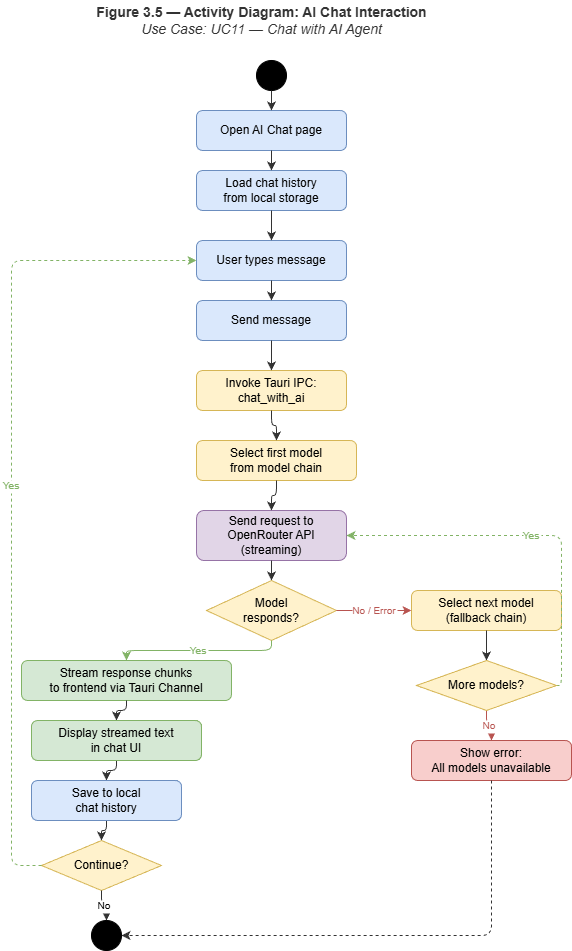

The diagram above was exported from draw.io. Its source (the exported page's mxGraphModel, read from the mxfile embedded in the PNG):
<mxGraphModel dx="1091" dy="697" grid="1" gridSize="10" guides="1" tooltips="1" connect="1" arrows="1" fold="1" page="1" pageScale="1" pageWidth="1169" pageHeight="827" math="0" shadow="0">
  <root>
    <mxCell id="0" />
    <mxCell id="1" parent="0" />
    <mxCell id="title" value="&lt;b&gt;Figure 3.5 — Activity Diagram: AI Chat Interaction&lt;/b&gt;&lt;br&gt;&lt;i&gt;Use Case: UC11 — Chat with AI Agent&lt;/i&gt;" style="text;html=1;align=center;verticalAlign=middle;fontSize=14;fontColor=#333333;" parent="1" vertex="1">
      <mxGeometry x="300" y="20" width="500" height="40" as="geometry" />
    </mxCell>
    <mxCell id="start" value="" style="ellipse;whiteSpace=wrap;html=1;aspect=fixed;fillColor=#000000;strokeColor=#000000;" parent="1" vertex="1">
      <mxGeometry x="545" y="80" width="30" height="30" as="geometry" />
    </mxCell>
    <mxCell id="a_open_chat" value="Open AI Chat page" style="rounded=1;whiteSpace=wrap;html=1;fillColor=#dae8fc;strokeColor=#6c8ebf;fontColor=#050505;" parent="1" vertex="1">
      <mxGeometry x="485" y="130" width="150" height="40" as="geometry" />
    </mxCell>
    <mxCell id="e_s_open" style="edgeStyle=orthogonalEdgeStyle;strokeColor=#333333;" parent="1" source="start" target="a_open_chat" edge="1">
      <mxGeometry relative="1" as="geometry" />
    </mxCell>
    <mxCell id="a_load_history" value="Load chat history&#10;from local storage" style="rounded=1;whiteSpace=wrap;html=1;fillColor=#dae8fc;strokeColor=#6c8ebf;fontColor=#050505;" parent="1" vertex="1">
      <mxGeometry x="485" y="190" width="150" height="40" as="geometry" />
    </mxCell>
    <mxCell id="e_open_load" style="edgeStyle=orthogonalEdgeStyle;strokeColor=#333333;" parent="1" source="a_open_chat" target="a_load_history" edge="1">
      <mxGeometry relative="1" as="geometry" />
    </mxCell>
    <mxCell id="a_type_msg" value="User types message" style="rounded=1;whiteSpace=wrap;html=1;fillColor=#dae8fc;strokeColor=#6c8ebf;fontColor=#050505;" parent="1" vertex="1">
      <mxGeometry x="485" y="260" width="150" height="40" as="geometry" />
    </mxCell>
    <mxCell id="e_load_type" style="edgeStyle=orthogonalEdgeStyle;strokeColor=#333333;" parent="1" source="a_load_history" target="a_type_msg" edge="1">
      <mxGeometry relative="1" as="geometry" />
    </mxCell>
    <mxCell id="a_send" value="Send message" style="rounded=1;whiteSpace=wrap;html=1;fillColor=#dae8fc;strokeColor=#6c8ebf;fontColor=#050505;" parent="1" vertex="1">
      <mxGeometry x="485" y="320" width="150" height="40" as="geometry" />
    </mxCell>
    <mxCell id="e_type_send" style="edgeStyle=orthogonalEdgeStyle;strokeColor=#333333;" parent="1" source="a_type_msg" target="a_send" edge="1">
      <mxGeometry relative="1" as="geometry" />
    </mxCell>
    <mxCell id="a_invoke" value="Invoke Tauri IPC:&#10;chat_with_ai" style="rounded=1;whiteSpace=wrap;html=1;fillColor=#fff2cc;strokeColor=#d6b656;fontColor=#000000;" parent="1" vertex="1">
      <mxGeometry x="485" y="390" width="150" height="40" as="geometry" />
    </mxCell>
    <mxCell id="e_send_invoke" style="edgeStyle=orthogonalEdgeStyle;strokeColor=#333333;" parent="1" source="a_send" target="a_invoke" edge="1">
      <mxGeometry relative="1" as="geometry" />
    </mxCell>
    <mxCell id="a_model" value="Select first model&#10;from model chain" style="rounded=1;whiteSpace=wrap;html=1;fillColor=#fff2cc;strokeColor=#d6b656;fontColor=#000000;" parent="1" vertex="1">
      <mxGeometry x="485" y="460" width="160" height="40" as="geometry" />
    </mxCell>
    <mxCell id="e_inv_model" style="edgeStyle=orthogonalEdgeStyle;strokeColor=#333333;" parent="1" source="a_invoke" target="a_model" edge="1">
      <mxGeometry relative="1" as="geometry" />
    </mxCell>
    <mxCell id="a_send_api" value="Send request to&#10;OpenRouter API&#10;(streaming)" style="rounded=1;whiteSpace=wrap;html=1;fillColor=#e1d5e7;strokeColor=#9673a6;fontColor=#000000;" parent="1" vertex="1">
      <mxGeometry x="485" y="530" width="150" height="50" as="geometry" />
    </mxCell>
    <mxCell id="e_model_send" style="edgeStyle=orthogonalEdgeStyle;strokeColor=#333333;" parent="1" source="a_model" target="a_send_api" edge="1">
      <mxGeometry relative="1" as="geometry" />
    </mxCell>
    <mxCell id="d_success" value="Model&#10;responds?" style="rhombus;whiteSpace=wrap;html=1;fillColor=#fff2cc;strokeColor=#d6b656;fontColor=#000000;" parent="1" vertex="1">
      <mxGeometry x="495" y="600" width="130" height="60" as="geometry" />
    </mxCell>
    <mxCell id="e_api_resp" style="edgeStyle=orthogonalEdgeStyle;strokeColor=#333333;" parent="1" source="a_send_api" target="d_success" edge="1">
      <mxGeometry relative="1" as="geometry" />
    </mxCell>
    <mxCell id="a_fallback" value="Select next model&#10;(fallback chain)" style="rounded=1;whiteSpace=wrap;html=1;fillColor=#fff2cc;strokeColor=#d6b656;fontColor=#000000;" parent="1" vertex="1">
      <mxGeometry x="700" y="610" width="150" height="40" as="geometry" />
    </mxCell>
    <mxCell id="e_fail_fb" value="No / Error" style="edgeStyle=orthogonalEdgeStyle;strokeColor=#b85450;fontSize=10;fontColor=#b85450;" parent="1" source="d_success" target="a_fallback" edge="1">
      <mxGeometry relative="1" as="geometry" />
    </mxCell>
    <mxCell id="d_more_models" value="More models?" style="rhombus;whiteSpace=wrap;html=1;fillColor=#fff2cc;strokeColor=#d6b656;" parent="1" vertex="1">
      <mxGeometry x="705" y="680" width="140" height="50" as="geometry" />
    </mxCell>
    <mxCell id="e_fb_more" style="edgeStyle=orthogonalEdgeStyle;strokeColor=#333333;" parent="1" source="a_fallback" target="d_more_models" edge="1">
      <mxGeometry relative="1" as="geometry" />
    </mxCell>
    <mxCell id="e_yes_retry" value="Yes" style="edgeStyle=orthogonalEdgeStyle;strokeColor=#82b366;fontSize=10;fontColor=#82b366;dashed=1;" parent="1" source="d_more_models" target="a_send_api" edge="1">
      <mxGeometry relative="1" as="geometry">
        <Array as="points">
          <mxPoint x="850" y="705" />
          <mxPoint x="850" y="555" />
          <mxPoint x="635" y="555" />
        </Array>
      </mxGeometry>
    </mxCell>
    <mxCell id="a_all_failed" value="Show error:&#10;All models unavailable" style="rounded=1;whiteSpace=wrap;html=1;fillColor=#f8cecc;strokeColor=#b85450;fontColor=#000000;" parent="1" vertex="1">
      <mxGeometry x="700" y="760" width="160" height="40" as="geometry" />
    </mxCell>
    <mxCell id="e_no_fail" value="No" style="edgeStyle=orthogonalEdgeStyle;strokeColor=#b85450;fontSize=10;fontColor=#b85450;" parent="1" source="d_more_models" target="a_all_failed" edge="1">
      <mxGeometry relative="1" as="geometry" />
    </mxCell>
    <mxCell id="a_stream" value="Stream response chunks&#10;to frontend via Tauri Channel" style="rounded=1;whiteSpace=wrap;html=1;fillColor=#d5e8d4;strokeColor=#82b366;fontColor=#000000;" parent="1" vertex="1">
      <mxGeometry x="310" y="680" width="210" height="40" as="geometry" />
    </mxCell>
    <mxCell id="e_yes_stream" value="Yes" style="edgeStyle=orthogonalEdgeStyle;strokeColor=#82b366;fontSize=10;fontColor=#82b366;" parent="1" source="d_success" target="a_stream" edge="1">
      <mxGeometry relative="1" as="geometry" />
    </mxCell>
    <mxCell id="a_display" value="Display streamed text&#10;in chat UI" style="rounded=1;whiteSpace=wrap;html=1;fillColor=#d5e8d4;strokeColor=#82b366;" parent="1" vertex="1">
      <mxGeometry x="320" y="740" width="170" height="40" as="geometry" />
    </mxCell>
    <mxCell id="e_stream_disp" style="edgeStyle=orthogonalEdgeStyle;strokeColor=#333333;" parent="1" source="a_stream" target="a_display" edge="1">
      <mxGeometry relative="1" as="geometry" />
    </mxCell>
    <mxCell id="a_save" value="Save to local&#10;chat history" style="rounded=1;whiteSpace=wrap;html=1;fillColor=#dae8fc;strokeColor=#6c8ebf;" parent="1" vertex="1">
      <mxGeometry x="320" y="800" width="150" height="40" as="geometry" />
    </mxCell>
    <mxCell id="e_disp_save" style="edgeStyle=orthogonalEdgeStyle;strokeColor=#333333;" parent="1" source="a_display" target="a_save" edge="1">
      <mxGeometry relative="1" as="geometry" />
    </mxCell>
    <mxCell id="d_continue" value="Continue?" style="rhombus;whiteSpace=wrap;html=1;fillColor=#fff2cc;strokeColor=#d6b656;fontColor=#000000;" parent="1" vertex="1">
      <mxGeometry x="330" y="860" width="120" height="50" as="geometry" />
    </mxCell>
    <mxCell id="e_save_cont" style="edgeStyle=orthogonalEdgeStyle;strokeColor=#333333;" parent="1" source="a_save" target="d_continue" edge="1">
      <mxGeometry relative="1" as="geometry" />
    </mxCell>
    <mxCell id="e_yes_loop" value="Yes" style="edgeStyle=orthogonalEdgeStyle;strokeColor=#82b366;fontSize=10;fontColor=#82b366;dashed=1;" parent="1" source="d_continue" target="a_type_msg" edge="1">
      <mxGeometry relative="1" as="geometry">
        <Array as="points">
          <mxPoint x="300" y="885" />
          <mxPoint x="300" y="280" />
          <mxPoint x="485" y="280" />
        </Array>
      </mxGeometry>
    </mxCell>
    <mxCell id="end" value="" style="ellipse;whiteSpace=wrap;html=1;aspect=fixed;fillColor=#000000;strokeColor=#000000;" parent="1" vertex="1">
      <mxGeometry x="380" y="940" width="30" height="30" as="geometry" />
    </mxCell>
    <mxCell id="e_no_end" value="No" style="edgeStyle=orthogonalEdgeStyle;strokeColor=#333333;fontSize=10;" parent="1" source="d_continue" target="end" edge="1">
      <mxGeometry relative="1" as="geometry" />
    </mxCell>
    <mxCell id="e_fail_end" style="edgeStyle=orthogonalEdgeStyle;strokeColor=#333333;dashed=1;" parent="1" source="a_all_failed" target="end" edge="1">
      <mxGeometry relative="1" as="geometry">
        <Array as="points">
          <mxPoint x="780" y="955" />
          <mxPoint x="395" y="955" />
        </Array>
      </mxGeometry>
    </mxCell>
    <mxCell id="2" value="Display streamed text&#10;in chat UI" style="rounded=1;whiteSpace=wrap;html=1;fillColor=#d5e8d4;strokeColor=#82b366;" parent="1" vertex="1">
      <mxGeometry x="320" y="740" width="170" height="40" as="geometry" />
    </mxCell>
    <mxCell id="3" value="Save to local&#10;chat history" style="rounded=1;whiteSpace=wrap;html=1;fillColor=#dae8fc;strokeColor=#6c8ebf;" parent="1" vertex="1">
      <mxGeometry x="320" y="800" width="150" height="40" as="geometry" />
    </mxCell>
    <mxCell id="4" value="Display streamed text&#10;in chat UI" style="rounded=1;whiteSpace=wrap;html=1;fillColor=#d5e8d4;strokeColor=#82b366;" parent="1" vertex="1">
      <mxGeometry x="320" y="740" width="170" height="40" as="geometry" />
    </mxCell>
    <mxCell id="5" value="Save to local&#10;chat history" style="rounded=1;whiteSpace=wrap;html=1;fillColor=#dae8fc;strokeColor=#6c8ebf;" parent="1" vertex="1">
      <mxGeometry x="320" y="800" width="150" height="40" as="geometry" />
    </mxCell>
    <mxCell id="6" value="Display streamed text&#10;in chat UI" style="rounded=1;whiteSpace=wrap;html=1;fillColor=#d5e8d4;strokeColor=#82b366;fontColor=#000000;" parent="1" vertex="1">
      <mxGeometry x="320" y="740" width="170" height="40" as="geometry" />
    </mxCell>
    <mxCell id="7" value="Save to local&#10;chat history" style="rounded=1;whiteSpace=wrap;html=1;fillColor=#dae8fc;strokeColor=#6c8ebf;fontColor=#000000;" parent="1" vertex="1">
      <mxGeometry x="320" y="800" width="150" height="40" as="geometry" />
    </mxCell>
    <mxCell id="8" value="More models?" style="rhombus;whiteSpace=wrap;html=1;fillColor=#fff2cc;strokeColor=#d6b656;fontColor=#000000;" parent="1" vertex="1">
      <mxGeometry x="705" y="680" width="140" height="50" as="geometry" />
    </mxCell>
  </root>
</mxGraphModel>